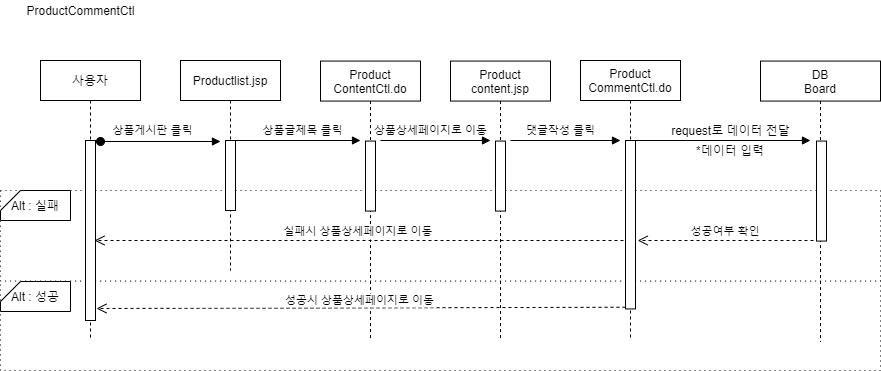

The diagram above was exported from draw.io. Its source (the exported page's mxGraphModel, read from the mxfile embedded in the PNG):
<mxGraphModel dx="1038" dy="491" grid="1" gridSize="10" guides="1" tooltips="1" connect="1" arrows="1" fold="1" page="1" pageScale="1" pageWidth="850" pageHeight="1100" math="0" shadow="0">
  <root>
    <mxCell id="TKafKtYUdm9iW8RbJoRO-0" />
    <mxCell id="TKafKtYUdm9iW8RbJoRO-1" parent="TKafKtYUdm9iW8RbJoRO-0" />
    <mxCell id="TKafKtYUdm9iW8RbJoRO-2" value="" style="rounded=0;whiteSpace=wrap;html=1;dashed=1;dashPattern=1 4;" parent="TKafKtYUdm9iW8RbJoRO-1" vertex="1">
      <mxGeometry x="20" y="300" width="880" height="90" as="geometry" />
    </mxCell>
    <mxCell id="TKafKtYUdm9iW8RbJoRO-3" value="" style="rounded=0;whiteSpace=wrap;html=1;dashed=1;dashPattern=1 4;" parent="TKafKtYUdm9iW8RbJoRO-1" vertex="1">
      <mxGeometry x="20" y="210" width="880" height="90.57" as="geometry" />
    </mxCell>
    <mxCell id="TKafKtYUdm9iW8RbJoRO-4" value="사용자" style="shape=umlLifeline;perimeter=lifelinePerimeter;container=1;collapsible=0;recursiveResize=0;rounded=0;shadow=0;strokeWidth=1;" parent="TKafKtYUdm9iW8RbJoRO-1" vertex="1">
      <mxGeometry x="60" y="80" width="100" height="280" as="geometry" />
    </mxCell>
    <mxCell id="TKafKtYUdm9iW8RbJoRO-5" value="" style="points=[];perimeter=orthogonalPerimeter;rounded=0;shadow=0;strokeWidth=1;" parent="TKafKtYUdm9iW8RbJoRO-4" vertex="1">
      <mxGeometry x="45" y="80" width="10" height="180" as="geometry" />
    </mxCell>
    <mxCell id="TKafKtYUdm9iW8RbJoRO-6" value="Productlist.jsp" style="shape=umlLifeline;perimeter=lifelinePerimeter;container=1;collapsible=0;recursiveResize=0;rounded=0;shadow=0;strokeWidth=1;" parent="TKafKtYUdm9iW8RbJoRO-1" vertex="1">
      <mxGeometry x="200" y="80" width="100" height="210" as="geometry" />
    </mxCell>
    <mxCell id="TKafKtYUdm9iW8RbJoRO-7" value="" style="points=[];perimeter=orthogonalPerimeter;rounded=0;shadow=0;strokeWidth=1;" parent="TKafKtYUdm9iW8RbJoRO-6" vertex="1">
      <mxGeometry x="45" y="80" width="10" height="70" as="geometry" />
    </mxCell>
    <mxCell id="TKafKtYUdm9iW8RbJoRO-10" value="DB&#10;Board" style="shape=umlLifeline;perimeter=lifelinePerimeter;container=1;collapsible=0;recursiveResize=0;rounded=0;shadow=0;strokeWidth=1;" parent="TKafKtYUdm9iW8RbJoRO-1" vertex="1">
      <mxGeometry x="780" y="80.57" width="120" height="280.57" as="geometry" />
    </mxCell>
    <mxCell id="TKafKtYUdm9iW8RbJoRO-11" value="" style="points=[];perimeter=orthogonalPerimeter;rounded=0;shadow=0;strokeWidth=1;" parent="TKafKtYUdm9iW8RbJoRO-10" vertex="1">
      <mxGeometry x="56" y="80" width="10" height="100" as="geometry" />
    </mxCell>
    <mxCell id="TKafKtYUdm9iW8RbJoRO-16" value="Alt : 성공" style="shape=card;whiteSpace=wrap;html=1;size=20;rotation=0;" parent="TKafKtYUdm9iW8RbJoRO-1" vertex="1">
      <mxGeometry x="20" y="301" width="70" height="30" as="geometry" />
    </mxCell>
    <mxCell id="TKafKtYUdm9iW8RbJoRO-17" value="Alt : 실패" style="shape=card;whiteSpace=wrap;html=1;size=20;rotation=0;" parent="TKafKtYUdm9iW8RbJoRO-1" vertex="1">
      <mxGeometry x="20" y="210" width="70" height="30" as="geometry" />
    </mxCell>
    <mxCell id="TKafKtYUdm9iW8RbJoRO-20" value="Product&#10;ContentCtl.do" style="shape=umlLifeline;perimeter=lifelinePerimeter;container=1;collapsible=0;recursiveResize=0;rounded=0;shadow=0;strokeWidth=1;" parent="TKafKtYUdm9iW8RbJoRO-1" vertex="1">
      <mxGeometry x="340" y="80.57" width="100" height="280" as="geometry" />
    </mxCell>
    <mxCell id="TKafKtYUdm9iW8RbJoRO-21" value="" style="points=[];perimeter=orthogonalPerimeter;rounded=0;shadow=0;strokeWidth=1;" parent="TKafKtYUdm9iW8RbJoRO-20" vertex="1">
      <mxGeometry x="45" y="80" width="10" height="70" as="geometry" />
    </mxCell>
    <mxCell id="TKafKtYUdm9iW8RbJoRO-22" value="" style="verticalAlign=bottom;startArrow=oval;endArrow=block;startSize=8;shadow=0;strokeWidth=1;" parent="TKafKtYUdm9iW8RbJoRO-1" edge="1">
      <mxGeometry relative="1" as="geometry">
        <mxPoint x="120" y="161" as="sourcePoint" />
        <mxPoint x="240" y="161" as="targetPoint" />
      </mxGeometry>
    </mxCell>
    <mxCell id="TKafKtYUdm9iW8RbJoRO-24" value="*데이터 입력" style="text;html=1;strokeColor=none;fillColor=none;align=center;verticalAlign=middle;whiteSpace=wrap;rounded=0;" parent="TKafKtYUdm9iW8RbJoRO-1" vertex="1">
      <mxGeometry x="690" y="160" width="120" height="20" as="geometry" />
    </mxCell>
    <mxCell id="TKafKtYUdm9iW8RbJoRO-25" value="ProductCommentCtl" style="text;html=1;align=center;verticalAlign=middle;resizable=0;points=[];autosize=1;" parent="TKafKtYUdm9iW8RbJoRO-1" vertex="1">
      <mxGeometry x="40" y="20" width="120" height="20" as="geometry" />
    </mxCell>
    <mxCell id="TKafKtYUdm9iW8RbJoRO-26" value="상품게시판 클릭" style="edgeLabel;html=1;align=center;verticalAlign=middle;resizable=0;points=[];" parent="TKafKtYUdm9iW8RbJoRO-1" vertex="1" connectable="0">
      <mxGeometry x="170" y="150.00000000000006" as="geometry">
        <mxPoint x="1" y="-1" as="offset" />
      </mxGeometry>
    </mxCell>
    <mxCell id="TKafKtYUdm9iW8RbJoRO-27" value="" style="verticalAlign=bottom;endArrow=block;shadow=0;strokeWidth=1;" parent="TKafKtYUdm9iW8RbJoRO-1" edge="1">
      <mxGeometry relative="1" as="geometry">
        <mxPoint x="255" y="160.0000000000001" as="sourcePoint" />
        <mxPoint x="380" y="160" as="targetPoint" />
      </mxGeometry>
    </mxCell>
    <mxCell id="TKafKtYUdm9iW8RbJoRO-28" value="request로 데이터 전달" style="text;html=1;align=center;verticalAlign=middle;resizable=0;points=[];autosize=1;" parent="TKafKtYUdm9iW8RbJoRO-1" vertex="1">
      <mxGeometry x="690" y="140" width="120" height="20" as="geometry" />
    </mxCell>
    <mxCell id="7dTyLcVV1f64IMvUitMj-1" value="Product&#10;content.jsp" style="shape=umlLifeline;perimeter=lifelinePerimeter;container=1;collapsible=0;recursiveResize=0;rounded=0;shadow=0;strokeWidth=1;" parent="TKafKtYUdm9iW8RbJoRO-1" vertex="1">
      <mxGeometry x="470" y="80.57" width="100" height="280" as="geometry" />
    </mxCell>
    <mxCell id="7dTyLcVV1f64IMvUitMj-2" value="" style="points=[];perimeter=orthogonalPerimeter;rounded=0;shadow=0;strokeWidth=1;" parent="7dTyLcVV1f64IMvUitMj-1" vertex="1">
      <mxGeometry x="45" y="80" width="10" height="70" as="geometry" />
    </mxCell>
    <mxCell id="7dTyLcVV1f64IMvUitMj-4" value="상품상세페이지로 이동" style="edgeLabel;html=1;align=center;verticalAlign=middle;resizable=0;points=[];" parent="TKafKtYUdm9iW8RbJoRO-1" connectable="0" vertex="1">
      <mxGeometry x="330" y="160.00000000000006" as="geometry">
        <mxPoint x="119" y="-11" as="offset" />
      </mxGeometry>
    </mxCell>
    <mxCell id="7dTyLcVV1f64IMvUitMj-5" value="" style="verticalAlign=bottom;endArrow=block;entryX=0;entryY=0;shadow=0;strokeWidth=1;" parent="TKafKtYUdm9iW8RbJoRO-1" edge="1">
      <mxGeometry relative="1" as="geometry">
        <mxPoint x="400" y="160.0000000000001" as="sourcePoint" />
        <mxPoint x="510" y="160.0000000000001" as="targetPoint" />
      </mxGeometry>
    </mxCell>
    <mxCell id="7dTyLcVV1f64IMvUitMj-6" value="댓글작성 클릭" style="edgeLabel;html=1;align=center;verticalAlign=middle;resizable=0;points=[];" parent="TKafKtYUdm9iW8RbJoRO-1" connectable="0" vertex="1">
      <mxGeometry x="460" y="160.00000000000006" as="geometry">
        <mxPoint x="119" y="-11" as="offset" />
      </mxGeometry>
    </mxCell>
    <mxCell id="7dTyLcVV1f64IMvUitMj-7" value="" style="verticalAlign=bottom;endArrow=block;entryX=0;entryY=0;shadow=0;strokeWidth=1;" parent="TKafKtYUdm9iW8RbJoRO-1" edge="1">
      <mxGeometry relative="1" as="geometry">
        <mxPoint x="530" y="160.00000000000017" as="sourcePoint" />
        <mxPoint x="640" y="160.00000000000017" as="targetPoint" />
      </mxGeometry>
    </mxCell>
    <mxCell id="7dTyLcVV1f64IMvUitMj-8" value="상품글제목 클릭" style="edgeLabel;html=1;align=center;verticalAlign=middle;resizable=0;points=[];" parent="TKafKtYUdm9iW8RbJoRO-1" connectable="0" vertex="1">
      <mxGeometry x="320" y="150.00000000000006" as="geometry">
        <mxPoint x="1" y="-1" as="offset" />
      </mxGeometry>
    </mxCell>
    <mxCell id="7dTyLcVV1f64IMvUitMj-9" value="Product&#10;CommentCtl.do" style="shape=umlLifeline;perimeter=lifelinePerimeter;container=1;collapsible=0;recursiveResize=0;rounded=0;shadow=0;strokeWidth=1;" parent="TKafKtYUdm9iW8RbJoRO-1" vertex="1">
      <mxGeometry x="600" y="80" width="100" height="280" as="geometry" />
    </mxCell>
    <mxCell id="7dTyLcVV1f64IMvUitMj-10" value="" style="points=[];perimeter=orthogonalPerimeter;rounded=0;shadow=0;strokeWidth=1;" parent="7dTyLcVV1f64IMvUitMj-9" vertex="1">
      <mxGeometry x="45" y="80" width="10" height="168.43" as="geometry" />
    </mxCell>
    <mxCell id="7dTyLcVV1f64IMvUitMj-12" value="" style="verticalAlign=bottom;endArrow=block;shadow=0;strokeWidth=1;" parent="TKafKtYUdm9iW8RbJoRO-1" edge="1">
      <mxGeometry relative="1" as="geometry">
        <mxPoint x="650" y="160.00000000000023" as="sourcePoint" />
        <mxPoint x="830" y="160" as="targetPoint" />
      </mxGeometry>
    </mxCell>
    <mxCell id="EBjs_Ou47CutBcBRD_sM-0" value="성공여부 확인" style="verticalAlign=bottom;endArrow=open;dashed=1;endSize=8;shadow=0;strokeWidth=1;entryX=0.935;entryY=0.795;entryDx=0;entryDy=0;entryPerimeter=0;" parent="TKafKtYUdm9iW8RbJoRO-1" edge="1">
      <mxGeometry relative="1" as="geometry">
        <mxPoint x="657.1700000000002" y="260" as="targetPoint" />
        <mxPoint x="833" y="260" as="sourcePoint" />
      </mxGeometry>
    </mxCell>
    <mxCell id="EBjs_Ou47CutBcBRD_sM-1" value="실패시 상품상세페이지로 이동" style="verticalAlign=bottom;endArrow=open;dashed=1;endSize=8;shadow=0;strokeWidth=1;" parent="TKafKtYUdm9iW8RbJoRO-1" edge="1">
      <mxGeometry relative="1" as="geometry">
        <mxPoint x="114" y="260" as="targetPoint" />
        <mxPoint x="643" y="260" as="sourcePoint" />
      </mxGeometry>
    </mxCell>
    <mxCell id="EBjs_Ou47CutBcBRD_sM-2" value="                                     성공시 상품상세페이지로 이동" style="verticalAlign=bottom;endArrow=open;dashed=1;endSize=8;shadow=0;strokeWidth=1;exitX=0;exitY=0.99;exitDx=0;exitDy=0;exitPerimeter=0;" parent="TKafKtYUdm9iW8RbJoRO-1" source="7dTyLcVV1f64IMvUitMj-10" edge="1">
      <mxGeometry x="0.2191" y="1" relative="1" as="geometry">
        <mxPoint x="116" y="328" as="targetPoint" />
        <mxPoint x="663.82" y="335.65999999999997" as="sourcePoint" />
        <mxPoint as="offset" />
      </mxGeometry>
    </mxCell>
  </root>
</mxGraphModel>